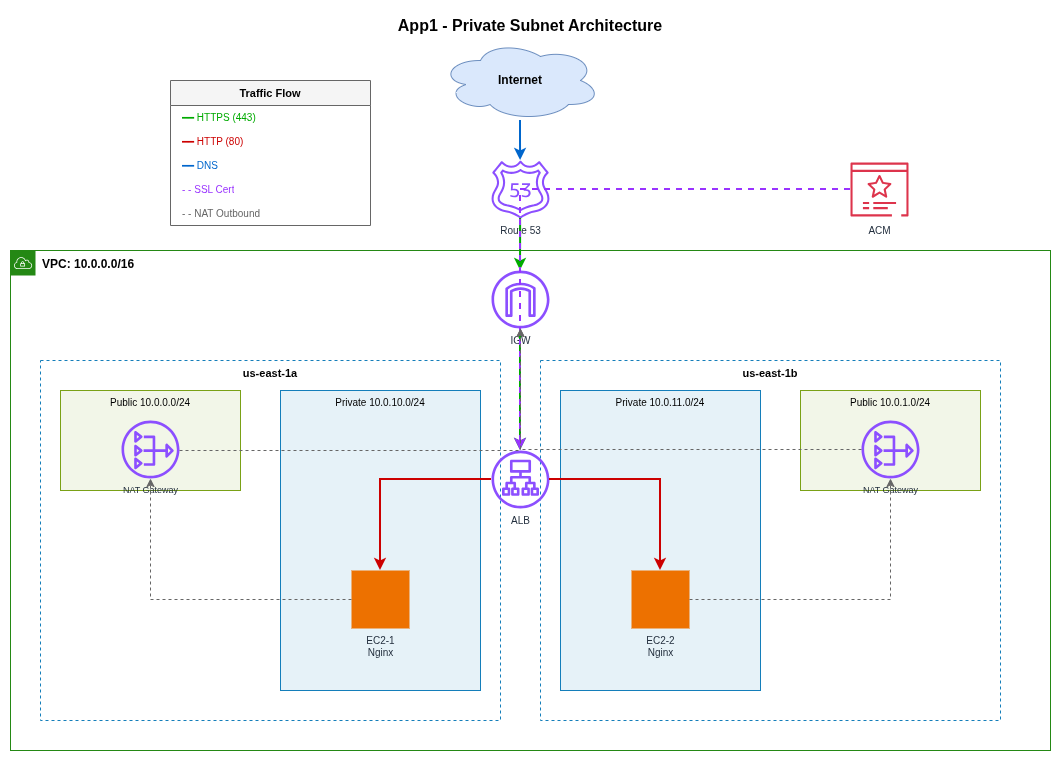

The diagram above was exported from draw.io. Its source (the exported page's mxGraphModel, read from the mxfile embedded in the PNG):
<mxGraphModel dx="1426" dy="804" grid="1" gridSize="10" guides="1" tooltips="1" connect="1" arrows="1" fold="1" page="1" pageScale="1" pageWidth="1100" pageHeight="850" math="0" shadow="0">
  <root>
    <mxCell id="0" />
    <mxCell id="1" parent="0" />
    <mxCell id="vF5rCz02lyFa3HKyExYM-1" parent="1" style="text;html=1;strokeColor=none;fillColor=none;align=center;verticalAlign=middle;whiteSpace=wrap;rounded=0;fontSize=16;fontStyle=1;" value="App1 - Private Subnet Architecture" vertex="1">
      <mxGeometry height="30" width="400" x="400" y="10" as="geometry" />
    </mxCell>
    <mxCell id="vF5rCz02lyFa3HKyExYM-2" parent="1" style="ellipse;shape=cloud;whiteSpace=wrap;html=1;fillColor=#dae8fc;strokeColor=#6c8ebf;fontSize=12;fontStyle=1;" value="Internet" vertex="1">
      <mxGeometry height="80" width="160" x="510" y="40" as="geometry" />
    </mxCell>
    <mxCell id="vF5rCz02lyFa3HKyExYM-3" parent="1" style="sketch=0;outlineConnect=0;fontColor=#232F3E;fillColor=#8C4FFF;strokeColor=none;verticalLabelPosition=bottom;verticalAlign=top;align=center;html=1;fontSize=10;aspect=fixed;shape=mxgraph.aws4.route_53;" value="Route 53" vertex="1">
      <mxGeometry height="58" width="58" x="561" y="160" as="geometry" />
    </mxCell>
    <mxCell id="vF5rCz02lyFa3HKyExYM-4" parent="1" style="points=[[0,0],[0.25,0],[0.5,0],[0.75,0],[1,0],[1,0.25],[1,0.5],[1,0.75],[1,1],[0.75,1],[0.5,1],[0.25,1],[0,1],[0,0.75],[0,0.5],[0,0.25]];outlineConnect=0;html=1;whiteSpace=wrap;fontSize=12;fontStyle=1;container=1;pointerEvents=0;collapsible=0;recursiveResize=0;shape=mxgraph.aws4.group;grIcon=mxgraph.aws4.group_vpc;strokeColor=#248814;fillColor=none;verticalAlign=top;align=left;spacingLeft=30;" value="VPC: 10.0.0.0/16" vertex="1">
      <mxGeometry height="500" width="1040" x="80" y="250" as="geometry" />
    </mxCell>
    <mxCell id="vF5rCz02lyFa3HKyExYM-5" parent="vF5rCz02lyFa3HKyExYM-4" style="sketch=0;outlineConnect=0;fontColor=#232F3E;fillColor=#8C4FFF;strokeColor=none;verticalLabelPosition=bottom;verticalAlign=top;align=center;html=1;fontSize=10;aspect=fixed;shape=mxgraph.aws4.internet_gateway;" value="IGW" vertex="1">
      <mxGeometry height="58" width="58" x="481" y="20" as="geometry" />
    </mxCell>
    <mxCell id="vF5rCz02lyFa3HKyExYM-6" parent="vF5rCz02lyFa3HKyExYM-4" style="fillColor=none;strokeColor=#147EBA;dashed=1;verticalAlign=top;fontStyle=1;fontSize=11;whiteSpace=wrap;html=1;" value="us-east-1a" vertex="1">
      <mxGeometry height="360" width="460" x="30" y="110" as="geometry" />
    </mxCell>
    <mxCell id="vF5rCz02lyFa3HKyExYM-7" parent="vF5rCz02lyFa3HKyExYM-6" style="fillColor=#F2F6E8;strokeColor=#7AA116;dashed=0;verticalAlign=top;fontStyle=0;fontSize=10;whiteSpace=wrap;html=1;" value="Public 10.0.0.0/24" vertex="1">
      <mxGeometry height="100" width="180" x="20" y="30" as="geometry" />
    </mxCell>
    <mxCell id="vF5rCz02lyFa3HKyExYM-8" parent="vF5rCz02lyFa3HKyExYM-7" style="sketch=0;outlineConnect=0;fontColor=#232F3E;fillColor=#8C4FFF;strokeColor=none;verticalLabelPosition=bottom;verticalAlign=top;align=center;html=1;fontSize=9;aspect=fixed;shape=mxgraph.aws4.nat_gateway;" value="NAT Gateway" vertex="1">
      <mxGeometry height="58" width="58" x="61" y="30" as="geometry" />
    </mxCell>
    <mxCell id="vF5rCz02lyFa3HKyExYM-9" parent="vF5rCz02lyFa3HKyExYM-6" style="fillColor=#E6F2F8;strokeColor=#147EBA;dashed=0;verticalAlign=top;fontStyle=0;fontSize=10;whiteSpace=wrap;html=1;" value="Private 10.0.10.0/24" vertex="1">
      <mxGeometry height="300" width="200" x="240" y="30" as="geometry" />
    </mxCell>
    <mxCell id="vF5rCz02lyFa3HKyExYM-10" parent="vF5rCz02lyFa3HKyExYM-9" style="sketch=0;outlineConnect=0;fontColor=#232F3E;fillColor=#ED7100;strokeColor=none;verticalLabelPosition=bottom;verticalAlign=top;align=center;html=1;fontSize=10;aspect=fixed;shape=mxgraph.aws4.ec2_instance;" value="EC2-1&#10;Nginx" vertex="1">
      <mxGeometry height="58" width="58" x="71" y="180" as="geometry" />
    </mxCell>
    <mxCell id="vF5rCz02lyFa3HKyExYM-11" parent="vF5rCz02lyFa3HKyExYM-4" style="fillColor=none;strokeColor=#147EBA;dashed=1;verticalAlign=top;fontStyle=1;fontSize=11;whiteSpace=wrap;html=1;" value="us-east-1b" vertex="1">
      <mxGeometry height="360" width="460" x="530" y="110" as="geometry" />
    </mxCell>
    <mxCell id="vF5rCz02lyFa3HKyExYM-12" parent="vF5rCz02lyFa3HKyExYM-11" style="fillColor=#F2F6E8;strokeColor=#7AA116;dashed=0;verticalAlign=top;fontStyle=0;fontSize=10;whiteSpace=wrap;html=1;" value="Public 10.0.1.0/24" vertex="1">
      <mxGeometry height="100" width="180" x="260" y="30" as="geometry" />
    </mxCell>
    <mxCell id="vF5rCz02lyFa3HKyExYM-13" parent="vF5rCz02lyFa3HKyExYM-12" style="sketch=0;outlineConnect=0;fontColor=#232F3E;fillColor=#8C4FFF;strokeColor=none;verticalLabelPosition=bottom;verticalAlign=top;align=center;html=1;fontSize=9;aspect=fixed;shape=mxgraph.aws4.nat_gateway;" value="NAT Gateway" vertex="1">
      <mxGeometry height="58" width="58" x="61" y="30" as="geometry" />
    </mxCell>
    <mxCell id="vF5rCz02lyFa3HKyExYM-14" parent="vF5rCz02lyFa3HKyExYM-11" style="fillColor=#E6F2F8;strokeColor=#147EBA;dashed=0;verticalAlign=top;fontStyle=0;fontSize=10;whiteSpace=wrap;html=1;" value="Private 10.0.11.0/24" vertex="1">
      <mxGeometry height="300" width="200" x="20" y="30" as="geometry" />
    </mxCell>
    <mxCell id="vF5rCz02lyFa3HKyExYM-15" parent="vF5rCz02lyFa3HKyExYM-14" style="sketch=0;outlineConnect=0;fontColor=#232F3E;fillColor=#ED7100;strokeColor=none;verticalLabelPosition=bottom;verticalAlign=top;align=center;html=1;fontSize=10;aspect=fixed;shape=mxgraph.aws4.ec2_instance;" value="EC2-2&#10;Nginx" vertex="1">
      <mxGeometry height="58" width="58" x="71" y="180" as="geometry" />
    </mxCell>
    <mxCell id="vF5rCz02lyFa3HKyExYM-16" parent="vF5rCz02lyFa3HKyExYM-4" style="sketch=0;outlineConnect=0;fontColor=#232F3E;fillColor=#8C4FFF;strokeColor=none;verticalLabelPosition=bottom;verticalAlign=top;align=center;html=1;fontSize=10;aspect=fixed;shape=mxgraph.aws4.application_load_balancer;" value="ALB" vertex="1">
      <mxGeometry height="58" width="58" x="481" y="200" as="geometry" />
    </mxCell>
    <mxCell id="vF5rCz02lyFa3HKyExYM-17" parent="1" style="sketch=0;outlineConnect=0;fontColor=#232F3E;fillColor=#DD344C;strokeColor=none;verticalLabelPosition=bottom;verticalAlign=top;align=center;html=1;fontSize=10;aspect=fixed;shape=mxgraph.aws4.certificate_manager_3;" value="ACM" vertex="1">
      <mxGeometry height="58" width="58" x="920" y="160" as="geometry" />
    </mxCell>
    <mxCell id="vF5rCz02lyFa3HKyExYM-18" edge="1" parent="1" source="vF5rCz02lyFa3HKyExYM-2" style="edgeStyle=orthogonalEdgeStyle;rounded=0;orthogonalLoop=1;jettySize=auto;html=1;strokeWidth=2;strokeColor=#0066CC;" target="vF5rCz02lyFa3HKyExYM-3" value="">
      <mxGeometry relative="1" as="geometry" />
    </mxCell>
    <mxCell id="vF5rCz02lyFa3HKyExYM-19" edge="1" parent="1" source="vF5rCz02lyFa3HKyExYM-3" style="edgeStyle=orthogonalEdgeStyle;rounded=0;orthogonalLoop=1;jettySize=auto;html=1;strokeWidth=2;strokeColor=#00AA00;" target="vF5rCz02lyFa3HKyExYM-5" value="">
      <mxGeometry relative="1" as="geometry" />
    </mxCell>
    <mxCell id="vF5rCz02lyFa3HKyExYM-20" edge="1" parent="1" source="vF5rCz02lyFa3HKyExYM-5" style="edgeStyle=orthogonalEdgeStyle;rounded=0;orthogonalLoop=1;jettySize=auto;html=1;strokeWidth=2;strokeColor=#00AA00;" target="vF5rCz02lyFa3HKyExYM-16" value="">
      <mxGeometry relative="1" as="geometry" />
    </mxCell>
    <mxCell id="vF5rCz02lyFa3HKyExYM-21" edge="1" parent="1" source="vF5rCz02lyFa3HKyExYM-16" style="edgeStyle=orthogonalEdgeStyle;rounded=0;orthogonalLoop=1;jettySize=auto;html=1;strokeWidth=2;strokeColor=#CC0000;" target="vF5rCz02lyFa3HKyExYM-10" value="">
      <mxGeometry relative="1" as="geometry" />
    </mxCell>
    <mxCell id="vF5rCz02lyFa3HKyExYM-22" edge="1" parent="1" source="vF5rCz02lyFa3HKyExYM-16" style="edgeStyle=orthogonalEdgeStyle;rounded=0;orthogonalLoop=1;jettySize=auto;html=1;strokeWidth=2;strokeColor=#CC0000;" target="vF5rCz02lyFa3HKyExYM-15" value="">
      <mxGeometry relative="1" as="geometry" />
    </mxCell>
    <mxCell id="vF5rCz02lyFa3HKyExYM-23" edge="1" parent="1" source="vF5rCz02lyFa3HKyExYM-17" style="edgeStyle=orthogonalEdgeStyle;rounded=0;orthogonalLoop=1;jettySize=auto;html=1;strokeWidth=2;strokeColor=#9933FF;dashed=1;" target="vF5rCz02lyFa3HKyExYM-16" value="">
      <mxGeometry relative="1" as="geometry" />
    </mxCell>
    <mxCell id="vF5rCz02lyFa3HKyExYM-24" edge="1" parent="1" source="vF5rCz02lyFa3HKyExYM-10" style="edgeStyle=orthogonalEdgeStyle;rounded=0;orthogonalLoop=1;jettySize=auto;html=1;strokeWidth=1;strokeColor=#666666;dashed=1;" target="vF5rCz02lyFa3HKyExYM-8" value="">
      <mxGeometry relative="1" as="geometry" />
    </mxCell>
    <mxCell id="vF5rCz02lyFa3HKyExYM-25" edge="1" parent="1" source="vF5rCz02lyFa3HKyExYM-8" style="edgeStyle=orthogonalEdgeStyle;rounded=0;orthogonalLoop=1;jettySize=auto;html=1;strokeWidth=1;strokeColor=#666666;dashed=1;" target="vF5rCz02lyFa3HKyExYM-5" value="">
      <mxGeometry relative="1" as="geometry">
        <Array as="points">
          <mxPoint x="590" y="450" />
        </Array>
      </mxGeometry>
    </mxCell>
    <mxCell id="vF5rCz02lyFa3HKyExYM-26" edge="1" parent="1" source="vF5rCz02lyFa3HKyExYM-15" style="edgeStyle=orthogonalEdgeStyle;rounded=0;orthogonalLoop=1;jettySize=auto;html=1;strokeWidth=1;strokeColor=#666666;dashed=1;" target="vF5rCz02lyFa3HKyExYM-13" value="">
      <mxGeometry relative="1" as="geometry" />
    </mxCell>
    <mxCell id="vF5rCz02lyFa3HKyExYM-27" edge="1" parent="1" source="vF5rCz02lyFa3HKyExYM-13" style="edgeStyle=orthogonalEdgeStyle;rounded=0;orthogonalLoop=1;jettySize=auto;html=1;strokeWidth=1;strokeColor=#666666;dashed=1;" target="vF5rCz02lyFa3HKyExYM-5" value="">
      <mxGeometry relative="1" as="geometry" />
    </mxCell>
    <mxCell id="vF5rCz02lyFa3HKyExYM-28" parent="1" style="swimlane;fontStyle=1;childLayout=stackLayout;horizontal=1;startSize=25;horizontalStack=0;resizeParent=1;resizeParentMax=0;resizeLast=0;collapsible=0;marginBottom=0;whiteSpace=wrap;html=1;fillColor=#f5f5f5;strokeColor=#666666;fontSize=11;" value="Traffic Flow" vertex="1">
      <mxGeometry height="145" width="200" x="240" y="80" as="geometry" />
    </mxCell>
    <mxCell id="vF5rCz02lyFa3HKyExYM-29" parent="vF5rCz02lyFa3HKyExYM-28" style="text;strokeColor=none;fillColor=none;align=left;verticalAlign=middle;spacingLeft=10;spacingRight=10;overflow=hidden;points=[[0,0.5],[1,0.5]];portConstraint=eastwest;rotatable=0;whiteSpace=wrap;html=1;fontColor=#00AA00;fontSize=10;" value="━━ HTTPS (443)" vertex="1">
      <mxGeometry height="24" width="200" y="25" as="geometry" />
    </mxCell>
    <mxCell id="vF5rCz02lyFa3HKyExYM-30" parent="vF5rCz02lyFa3HKyExYM-28" style="text;strokeColor=none;fillColor=none;align=left;verticalAlign=middle;spacingLeft=10;spacingRight=10;overflow=hidden;points=[[0,0.5],[1,0.5]];portConstraint=eastwest;rotatable=0;whiteSpace=wrap;html=1;fontColor=#CC0000;fontSize=10;" value="━━ HTTP (80)" vertex="1">
      <mxGeometry height="24" width="200" y="49" as="geometry" />
    </mxCell>
    <mxCell id="vF5rCz02lyFa3HKyExYM-31" parent="vF5rCz02lyFa3HKyExYM-28" style="text;strokeColor=none;fillColor=none;align=left;verticalAlign=middle;spacingLeft=10;spacingRight=10;overflow=hidden;points=[[0,0.5],[1,0.5]];portConstraint=eastwest;rotatable=0;whiteSpace=wrap;html=1;fontColor=#0066CC;fontSize=10;" value="━━ DNS" vertex="1">
      <mxGeometry height="24" width="200" y="73" as="geometry" />
    </mxCell>
    <mxCell id="vF5rCz02lyFa3HKyExYM-32" parent="vF5rCz02lyFa3HKyExYM-28" style="text;strokeColor=none;fillColor=none;align=left;verticalAlign=middle;spacingLeft=10;spacingRight=10;overflow=hidden;points=[[0,0.5],[1,0.5]];portConstraint=eastwest;rotatable=0;whiteSpace=wrap;html=1;fontColor=#9933FF;fontSize=10;" value="- - SSL Cert" vertex="1">
      <mxGeometry height="24" width="200" y="97" as="geometry" />
    </mxCell>
    <mxCell id="vF5rCz02lyFa3HKyExYM-33" parent="vF5rCz02lyFa3HKyExYM-28" style="text;strokeColor=none;fillColor=none;align=left;verticalAlign=middle;spacingLeft=10;spacingRight=10;overflow=hidden;points=[[0,0.5],[1,0.5]];portConstraint=eastwest;rotatable=0;whiteSpace=wrap;html=1;fontColor=#666666;fontSize=10;" value="- - NAT Outbound" vertex="1">
      <mxGeometry height="24" width="200" y="121" as="geometry" />
    </mxCell>
  </root>
</mxGraphModel>